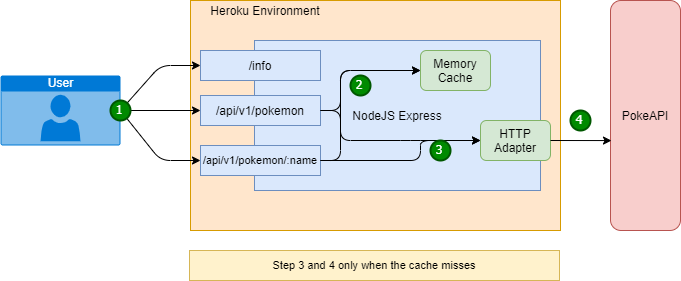

The diagram above was exported from draw.io. Its source (the exported page's mxGraphModel, read from the mxfile embedded in the PNG):
<mxGraphModel dx="1422" dy="762" grid="1" gridSize="10" guides="1" tooltips="1" connect="1" arrows="1" fold="1" page="1" pageScale="1" pageWidth="827" pageHeight="1169" math="0" shadow="0">
  <root>
    <mxCell id="0" />
    <mxCell id="1" parent="0" />
    <mxCell id="380wXVPUsPrKga_9OMzu-7" value="" style="rounded=0;whiteSpace=wrap;html=1;align=left;fillColor=#ffe6cc;strokeColor=#d79b00;" vertex="1" parent="1">
      <mxGeometry x="230" y="160" width="370" height="230" as="geometry" />
    </mxCell>
    <mxCell id="380wXVPUsPrKga_9OMzu-1" value="NodeJS Express" style="rounded=0;whiteSpace=wrap;html=1;fillColor=#dae8fc;strokeColor=#6c8ebf;" vertex="1" parent="1">
      <mxGeometry x="294" y="200" width="286" height="150" as="geometry" />
    </mxCell>
    <mxCell id="380wXVPUsPrKga_9OMzu-2" value="/info" style="rounded=0;whiteSpace=wrap;html=1;fillColor=#dae8fc;strokeColor=#6c8ebf;" vertex="1" parent="1">
      <mxGeometry x="240" y="210" width="120" height="30" as="geometry" />
    </mxCell>
    <mxCell id="380wXVPUsPrKga_9OMzu-3" value="/api/v1/pokemon" style="rounded=0;whiteSpace=wrap;html=1;fillColor=#dae8fc;strokeColor=#6c8ebf;" vertex="1" parent="1">
      <mxGeometry x="240" y="255" width="120" height="30" as="geometry" />
    </mxCell>
    <mxCell id="380wXVPUsPrKga_9OMzu-4" value="Memory Cache" style="rounded=1;whiteSpace=wrap;html=1;fillColor=#d5e8d4;strokeColor=#82b366;" vertex="1" parent="1">
      <mxGeometry x="460" y="210" width="70" height="40" as="geometry" />
    </mxCell>
    <mxCell id="380wXVPUsPrKga_9OMzu-5" value="HTTP Adapter" style="rounded=1;whiteSpace=wrap;html=1;fillColor=#d5e8d4;strokeColor=#82b366;" vertex="1" parent="1">
      <mxGeometry x="520" y="280" width="70" height="40" as="geometry" />
    </mxCell>
    <mxCell id="380wXVPUsPrKga_9OMzu-6" value="PokeAPI" style="rounded=1;whiteSpace=wrap;html=1;fillColor=#f8cecc;strokeColor=#b85450;" vertex="1" parent="1">
      <mxGeometry x="650" y="160" width="70" height="230" as="geometry" />
    </mxCell>
    <mxCell id="380wXVPUsPrKga_9OMzu-8" value="User" style="html=1;strokeColor=none;fillColor=#0079D6;labelPosition=center;verticalLabelPosition=middle;verticalAlign=top;align=center;fontSize=12;outlineConnect=0;spacingTop=-6;fontColor=#FFFFFF;shape=mxgraph.sitemap.user;" vertex="1" parent="1">
      <mxGeometry x="40" y="235" width="120" height="70" as="geometry" />
    </mxCell>
    <mxCell id="380wXVPUsPrKga_9OMzu-9" value="Heroku Environment" style="text;html=1;strokeColor=none;fillColor=none;align=center;verticalAlign=middle;whiteSpace=wrap;rounded=0;" vertex="1" parent="1">
      <mxGeometry x="240" y="160" width="130" height="20" as="geometry" />
    </mxCell>
    <mxCell id="380wXVPUsPrKga_9OMzu-10" value="/api/v1/pokemon/:name" style="rounded=0;whiteSpace=wrap;html=1;fillColor=#dae8fc;strokeColor=#6c8ebf;fontSize=11;" vertex="1" parent="1">
      <mxGeometry x="240" y="305" width="120" height="30" as="geometry" />
    </mxCell>
    <mxCell id="380wXVPUsPrKga_9OMzu-11" value="" style="endArrow=classic;html=1;fontSize=11;exitX=1;exitY=0.5;exitDx=0;exitDy=0;exitPerimeter=0;entryX=0;entryY=0.5;entryDx=0;entryDy=0;" edge="1" parent="1" source="380wXVPUsPrKga_9OMzu-14" target="380wXVPUsPrKga_9OMzu-3">
      <mxGeometry width="50" height="50" relative="1" as="geometry">
        <mxPoint x="390" y="420" as="sourcePoint" />
        <mxPoint x="440" y="370" as="targetPoint" />
      </mxGeometry>
    </mxCell>
    <mxCell id="380wXVPUsPrKga_9OMzu-12" value="" style="endArrow=classic;html=1;fontSize=11;exitX=1;exitY=0.5;exitDx=0;exitDy=0;exitPerimeter=0;entryX=0;entryY=0.5;entryDx=0;entryDy=0;" edge="1" parent="1" source="380wXVPUsPrKga_9OMzu-8" target="380wXVPUsPrKga_9OMzu-2">
      <mxGeometry width="50" height="50" relative="1" as="geometry">
        <mxPoint x="170" y="280" as="sourcePoint" />
        <mxPoint x="250" y="280" as="targetPoint" />
        <Array as="points">
          <mxPoint x="200" y="225" />
        </Array>
      </mxGeometry>
    </mxCell>
    <mxCell id="380wXVPUsPrKga_9OMzu-13" value="" style="endArrow=classic;html=1;fontSize=11;entryX=0;entryY=0.5;entryDx=0;entryDy=0;" edge="1" parent="1" target="380wXVPUsPrKga_9OMzu-10">
      <mxGeometry width="50" height="50" relative="1" as="geometry">
        <mxPoint x="160" y="270" as="sourcePoint" />
        <mxPoint x="250" y="235" as="targetPoint" />
        <Array as="points">
          <mxPoint x="200" y="320" />
        </Array>
      </mxGeometry>
    </mxCell>
    <mxCell id="380wXVPUsPrKga_9OMzu-15" value="" style="endArrow=classic;html=1;fontSize=11;exitX=1;exitY=0.5;exitDx=0;exitDy=0;exitPerimeter=0;entryX=0;entryY=0.5;entryDx=0;entryDy=0;" edge="1" parent="1" source="380wXVPUsPrKga_9OMzu-8" target="380wXVPUsPrKga_9OMzu-14">
      <mxGeometry width="50" height="50" relative="1" as="geometry">
        <mxPoint x="160" y="270" as="sourcePoint" />
        <mxPoint x="240" y="270" as="targetPoint" />
      </mxGeometry>
    </mxCell>
    <mxCell id="380wXVPUsPrKga_9OMzu-14" value="1" style="ellipse;whiteSpace=wrap;html=1;aspect=fixed;strokeWidth=2;fontFamily=Tahoma;spacingBottom=4;spacingRight=2;strokeColor=#005700;fillColor=#008a00;fontColor=#ffffff;" vertex="1" parent="1">
      <mxGeometry x="150" y="260" width="20" height="20" as="geometry" />
    </mxCell>
    <mxCell id="380wXVPUsPrKga_9OMzu-16" value="" style="endArrow=classic;html=1;fontSize=11;exitX=1;exitY=0.5;exitDx=0;exitDy=0;entryX=0;entryY=0.5;entryDx=0;entryDy=0;" edge="1" parent="1" source="380wXVPUsPrKga_9OMzu-10" target="380wXVPUsPrKga_9OMzu-4">
      <mxGeometry width="50" height="50" relative="1" as="geometry">
        <mxPoint x="390" y="420" as="sourcePoint" />
        <mxPoint x="440" y="370" as="targetPoint" />
        <Array as="points">
          <mxPoint x="380" y="320" />
          <mxPoint x="380" y="230" />
        </Array>
      </mxGeometry>
    </mxCell>
    <mxCell id="380wXVPUsPrKga_9OMzu-17" value="" style="endArrow=classic;html=1;fontSize=11;entryX=0;entryY=0.5;entryDx=0;entryDy=0;exitX=1;exitY=0.5;exitDx=0;exitDy=0;" edge="1" parent="1" source="380wXVPUsPrKga_9OMzu-3" target="380wXVPUsPrKga_9OMzu-4">
      <mxGeometry width="50" height="50" relative="1" as="geometry">
        <mxPoint x="370" y="330" as="sourcePoint" />
        <mxPoint x="470" y="240" as="targetPoint" />
        <Array as="points">
          <mxPoint x="380" y="270" />
          <mxPoint x="380" y="230" />
        </Array>
      </mxGeometry>
    </mxCell>
    <mxCell id="380wXVPUsPrKga_9OMzu-18" value="2" style="ellipse;whiteSpace=wrap;html=1;aspect=fixed;strokeWidth=2;fontFamily=Tahoma;spacingBottom=4;spacingRight=2;strokeColor=#005700;fillColor=#008a00;fontColor=#ffffff;" vertex="1" parent="1">
      <mxGeometry x="390" y="235" width="20" height="20" as="geometry" />
    </mxCell>
    <mxCell id="380wXVPUsPrKga_9OMzu-20" value="" style="endArrow=classic;html=1;fontSize=11;entryX=0;entryY=0.5;entryDx=0;entryDy=0;" edge="1" parent="1" target="380wXVPUsPrKga_9OMzu-5">
      <mxGeometry width="50" height="50" relative="1" as="geometry">
        <mxPoint x="360" y="320" as="sourcePoint" />
        <mxPoint x="440" y="370" as="targetPoint" />
        <Array as="points">
          <mxPoint x="460" y="320" />
          <mxPoint x="460" y="300" />
        </Array>
      </mxGeometry>
    </mxCell>
    <mxCell id="380wXVPUsPrKga_9OMzu-21" value="" style="endArrow=classic;html=1;fontSize=11;exitX=1;exitY=0.5;exitDx=0;exitDy=0;" edge="1" parent="1" source="380wXVPUsPrKga_9OMzu-3">
      <mxGeometry width="50" height="50" relative="1" as="geometry">
        <mxPoint x="370" y="330" as="sourcePoint" />
        <mxPoint x="520" y="300" as="targetPoint" />
        <Array as="points">
          <mxPoint x="380" y="270" />
          <mxPoint x="380" y="300" />
          <mxPoint x="450" y="300" />
        </Array>
      </mxGeometry>
    </mxCell>
    <mxCell id="380wXVPUsPrKga_9OMzu-22" value="3" style="ellipse;whiteSpace=wrap;html=1;aspect=fixed;strokeWidth=2;fontFamily=Tahoma;spacingBottom=4;spacingRight=2;strokeColor=#005700;fillColor=#008a00;fontColor=#ffffff;" vertex="1" parent="1">
      <mxGeometry x="470" y="300" width="20" height="20" as="geometry" />
    </mxCell>
    <mxCell id="380wXVPUsPrKga_9OMzu-23" value="" style="endArrow=classic;html=1;fontSize=11;exitX=1;exitY=0.5;exitDx=0;exitDy=0;entryX=0.014;entryY=0.609;entryDx=0;entryDy=0;entryPerimeter=0;" edge="1" parent="1" source="380wXVPUsPrKga_9OMzu-5" target="380wXVPUsPrKga_9OMzu-6">
      <mxGeometry width="50" height="50" relative="1" as="geometry">
        <mxPoint x="390" y="420" as="sourcePoint" />
        <mxPoint x="651" y="302" as="targetPoint" />
      </mxGeometry>
    </mxCell>
    <mxCell id="380wXVPUsPrKga_9OMzu-24" value="4" style="ellipse;whiteSpace=wrap;html=1;aspect=fixed;strokeWidth=2;fontFamily=Tahoma;spacingBottom=4;spacingRight=2;strokeColor=#005700;fillColor=#008a00;fontColor=#ffffff;" vertex="1" parent="1">
      <mxGeometry x="610" y="270" width="20" height="20" as="geometry" />
    </mxCell>
    <mxCell id="380wXVPUsPrKga_9OMzu-27" value="Step 3 and 4 only when the cache misses" style="rounded=0;whiteSpace=wrap;html=1;fontSize=11;fillColor=#fff2cc;strokeColor=#d6b656;" vertex="1" parent="1">
      <mxGeometry x="229" y="410" width="370" height="30" as="geometry" />
    </mxCell>
  </root>
</mxGraphModel>